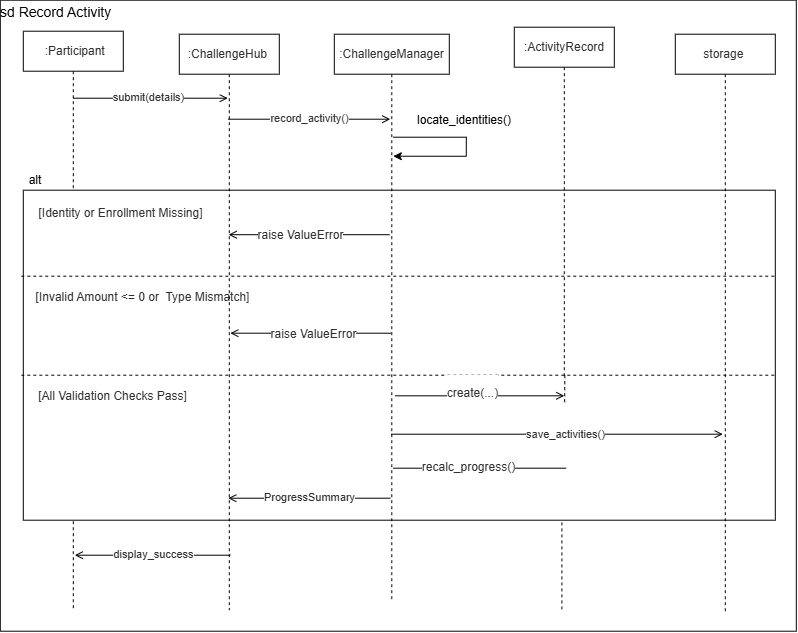

The diagram above was exported from draw.io. Its source (the exported page's mxGraphModel, read from the mxfile embedded in the PNG):
<mxGraphModel dx="1212" dy="661" grid="0" gridSize="10" guides="1" tooltips="1" connect="1" arrows="1" fold="1" page="1" pageScale="1" pageWidth="850" pageHeight="1100" math="0" shadow="0">
  <root>
    <mxCell id="0" />
    <mxCell id="1" parent="0" />
    <mxCell id="lk0ksMJNfkB2U071m52_-1" parent="1" style="verticalAlign=top;align=left;overflow=fill;html=1;whiteSpace=wrap;" value="&lt;p style=&quot;margin: 4px 0px 0px;&quot;&gt;&lt;font style=&quot;font-size: 14px;&quot;&gt;sd Record Activity&lt;/font&gt;&lt;/p&gt;" vertex="1">
      <mxGeometry height="631" width="796" x="22" y="34" as="geometry" />
    </mxCell>
    <mxCell id="lk0ksMJNfkB2U071m52_-9" parent="1" style="shape=umlLifeline;perimeter=lifelinePerimeter;whiteSpace=wrap;html=1;container=1;dropTarget=0;collapsible=0;recursiveResize=0;outlineConnect=0;portConstraint=eastwest;newEdgeStyle={&quot;edgeStyle&quot;:&quot;elbowEdgeStyle&quot;,&quot;elbow&quot;:&quot;vertical&quot;,&quot;curved&quot;:0,&quot;rounded&quot;:0};" value="&lt;pre dir=&quot;ltr&quot; style=&quot;color: rgb(48, 48, 48); text-align: start; background-color: rgb(255, 255, 255);&quot;&gt;&lt;pre dir=&quot;ltr&quot; style=&quot;color: rgb(48, 48, 48); background-color: rgb(255, 255, 255);&quot;&gt;&lt;code&gt;&lt;font face=&quot;Helvetica&quot;&gt; :Participant&lt;/font&gt;&lt;/code&gt;&lt;/pre&gt;&lt;/pre&gt;" vertex="1">
      <mxGeometry height="579" width="100" x="45" y="65" as="geometry" />
    </mxCell>
    <mxCell id="lk0ksMJNfkB2U071m52_-7" edge="1" parent="1" style="html=1;verticalAlign=bottom;startArrow=none;endArrow=open;endFill=0;rounded=0;" value="">
      <mxGeometry relative="1" as="geometry">
        <mxPoint x="95" y="132" as="sourcePoint" />
        <mxPoint x="249.5" y="132" as="targetPoint" />
      </mxGeometry>
    </mxCell>
    <mxCell id="lk0ksMJNfkB2U071m52_-16" connectable="0" parent="lk0ksMJNfkB2U071m52_-7" style="edgeLabel;html=1;align=center;verticalAlign=middle;resizable=0;points=[];" value="&lt;pre dir=&quot;ltr&quot; style=&quot;color: rgb(48, 48, 48); text-align: start;&quot;&gt;&lt;code style=&quot;&quot;&gt;&lt;font face=&quot;Helvetica&quot;&gt;submit(details)&lt;/font&gt;&lt;/code&gt;&lt;/pre&gt;" vertex="1">
      <mxGeometry relative="1" x="-0.0447" y="1" as="geometry">
        <mxPoint as="offset" />
      </mxGeometry>
    </mxCell>
    <mxCell id="lk0ksMJNfkB2U071m52_-14" edge="1" parent="1" style="html=1;verticalAlign=bottom;startArrow=none;endArrow=open;endFill=0;rounded=0;" value="">
      <mxGeometry relative="1" as="geometry">
        <mxPoint x="250" y="153" as="sourcePoint" />
        <mxPoint x="412" y="153" as="targetPoint" />
      </mxGeometry>
    </mxCell>
    <mxCell id="lk0ksMJNfkB2U071m52_-17" connectable="0" parent="lk0ksMJNfkB2U071m52_-14" style="edgeLabel;html=1;align=center;verticalAlign=middle;resizable=0;points=[];" value="&lt;pre dir=&quot;ltr&quot; style=&quot;color: rgb(48, 48, 48); text-align: start;&quot;&gt;&lt;code style=&quot;&quot;&gt;&lt;font face=&quot;Helvetica&quot;&gt;record_activity()&lt;/font&gt;&lt;/code&gt;&lt;/pre&gt;" vertex="1">
      <mxGeometry relative="1" x="-0.163" as="geometry">
        <mxPoint x="12" y="-1" as="offset" />
      </mxGeometry>
    </mxCell>
    <mxCell id="lk0ksMJNfkB2U071m52_-19" parent="1" style="html=1;whiteSpace=wrap;" value="" vertex="1">
      <mxGeometry height="330" width="752" x="45" y="224" as="geometry" />
    </mxCell>
    <mxCell id="lk0ksMJNfkB2U071m52_-21" parent="1" style="text;html=1;whiteSpace=wrap;strokeColor=none;fillColor=none;align=center;verticalAlign=middle;rounded=0;" value="alt" vertex="1">
      <mxGeometry height="30" width="40" x="37" y="199" as="geometry" />
    </mxCell>
    <mxCell id="lk0ksMJNfkB2U071m52_-25" edge="1" parent="1" style="endArrow=none;dashed=1;html=1;rounded=0;exitX=0;exitY=0.116;exitDx=0;exitDy=0;exitPerimeter=0;entryX=1.003;entryY=0.113;entryDx=0;entryDy=0;entryPerimeter=0;" value="">
      <mxGeometry height="50" relative="1" width="50" as="geometry">
        <mxPoint x="43" y="310" as="sourcePoint" />
        <mxPoint x="797" y="310" as="targetPoint" />
      </mxGeometry>
    </mxCell>
    <mxCell id="lk0ksMJNfkB2U071m52_-26" edge="1" parent="1" style="endArrow=none;dashed=1;html=1;rounded=0;exitX=0;exitY=0.116;exitDx=0;exitDy=0;exitPerimeter=0;entryX=1.003;entryY=0.113;entryDx=0;entryDy=0;entryPerimeter=0;" value="">
      <mxGeometry height="50" relative="1" width="50" as="geometry">
        <mxPoint x="43" y="409" as="sourcePoint" />
        <mxPoint x="797" y="409" as="targetPoint" />
      </mxGeometry>
    </mxCell>
    <mxCell id="lk0ksMJNfkB2U071m52_-27" parent="1" style="text;html=1;whiteSpace=wrap;strokeColor=none;fillColor=none;align=center;verticalAlign=middle;rounded=0;" value="&lt;pre dir=&quot;ltr&quot; style=&quot;color: rgb(48, 48, 48); text-align: start; background-color: rgb(255, 255, 255);&quot;&gt;&lt;code style=&quot;&quot;&gt;&lt;font face=&quot;Helvetica&quot;&gt;[Identity or Enrollment Missing]&lt;/font&gt;&lt;/code&gt;&lt;/pre&gt;" vertex="1">
      <mxGeometry height="30" width="201" x="42" y="232" as="geometry" />
    </mxCell>
    <mxCell id="lk0ksMJNfkB2U071m52_-28" parent="1" style="text;html=1;whiteSpace=wrap;strokeColor=none;fillColor=none;align=center;verticalAlign=middle;rounded=0;" value="&lt;pre dir=&quot;ltr&quot; style=&quot;color: rgb(48, 48, 48); text-align: start; background-color: rgb(255, 255, 255);&quot;&gt;&lt;pre dir=&quot;ltr&quot; style=&quot;&quot;&gt;&lt;code style=&quot;&quot;&gt;&lt;font face=&quot;Helvetica&quot;&gt;[Invalid Amount &amp;lt;= 0 or  Type Mismatch]&lt;/font&gt;&lt;/code&gt;&lt;/pre&gt;&lt;/pre&gt;" vertex="1">
      <mxGeometry height="30" width="201" x="64" y="316" as="geometry" />
    </mxCell>
    <mxCell id="lk0ksMJNfkB2U071m52_-29" parent="1" style="text;html=1;whiteSpace=wrap;strokeColor=none;fillColor=none;align=center;verticalAlign=middle;rounded=0;" value="&lt;pre dir=&quot;ltr&quot; style=&quot;color: rgb(48, 48, 48); text-align: start; background-color: rgb(255, 255, 255);&quot;&gt;&lt;pre dir=&quot;ltr&quot; style=&quot;&quot;&gt;&lt;pre dir=&quot;ltr&quot; style=&quot;&quot;&gt;&lt;code style=&quot;&quot;&gt;&lt;font face=&quot;Helvetica&quot;&gt;[All Validation Checks Pass]&lt;/font&gt;&lt;/code&gt;&lt;/pre&gt;&lt;/pre&gt;&lt;/pre&gt;" vertex="1">
      <mxGeometry height="30" width="201" x="34" y="415" as="geometry" />
    </mxCell>
    <mxCell id="lk0ksMJNfkB2U071m52_-10" parent="1" style="shape=umlLifeline;perimeter=lifelinePerimeter;whiteSpace=wrap;html=1;container=1;dropTarget=0;collapsible=0;recursiveResize=0;outlineConnect=0;portConstraint=eastwest;newEdgeStyle={&quot;edgeStyle&quot;:&quot;elbowEdgeStyle&quot;,&quot;elbow&quot;:&quot;vertical&quot;,&quot;curved&quot;:0,&quot;rounded&quot;:0};" value="&lt;pre dir=&quot;ltr&quot; style=&quot;color: rgb(48, 48, 48); text-align: start; background-color: rgb(255, 255, 255);&quot;&gt;&lt;code style=&quot;&quot;&gt;&lt;font face=&quot;Helvetica&quot;&gt;:ChallengeHub &lt;/font&gt;&lt;/code&gt;&lt;/pre&gt;" vertex="1">
      <mxGeometry height="576" width="100" x="201" y="68" as="geometry" />
    </mxCell>
    <mxCell id="lk0ksMJNfkB2U071m52_-11" parent="1" style="shape=umlLifeline;perimeter=lifelinePerimeter;whiteSpace=wrap;html=1;container=1;dropTarget=0;collapsible=0;recursiveResize=0;outlineConnect=0;portConstraint=eastwest;newEdgeStyle={&quot;edgeStyle&quot;:&quot;elbowEdgeStyle&quot;,&quot;elbow&quot;:&quot;vertical&quot;,&quot;curved&quot;:0,&quot;rounded&quot;:0};" value="&lt;pre dir=&quot;ltr&quot; style=&quot;color: rgb(48, 48, 48); text-align: start; background-color: rgb(255, 255, 255);&quot;&gt;&lt;pre dir=&quot;ltr&quot; style=&quot;&quot;&gt;&lt;code style=&quot;&quot;&gt;&lt;font face=&quot;Helvetica&quot;&gt;:ChallengeManager&lt;/font&gt;&lt;/code&gt;&lt;/pre&gt;&lt;/pre&gt;" vertex="1">
      <mxGeometry height="568" width="115" x="356" y="68" as="geometry" />
    </mxCell>
    <mxCell id="lk0ksMJNfkB2U071m52_-13" parent="1" style="shape=umlLifeline;perimeter=lifelinePerimeter;whiteSpace=wrap;html=1;container=1;dropTarget=0;collapsible=0;recursiveResize=0;outlineConnect=0;portConstraint=eastwest;newEdgeStyle={&quot;edgeStyle&quot;:&quot;elbowEdgeStyle&quot;,&quot;elbow&quot;:&quot;vertical&quot;,&quot;curved&quot;:0,&quot;rounded&quot;:0};align=center;verticalAlign=middle;" value="&lt;pre dir=&quot;ltr&quot; style=&quot;color: rgb(48, 48, 48); font-style: normal; font-variant-ligatures: normal; font-variant-caps: normal; font-weight: 400; letter-spacing: normal; orphans: 2; text-indent: 0px; text-transform: none; widows: 2; word-spacing: 0px; -webkit-text-stroke-width: 0px; background-color: rgb(255, 255, 255); text-decoration-thickness: initial; text-decoration-style: initial; text-decoration-color: initial;&quot;&gt;&lt;pre dir=&quot;ltr&quot; style=&quot;&quot;&gt;&lt;code style=&quot;&quot;&gt;&lt;font face=&quot;Helvetica&quot;&gt;storage &lt;/font&gt;&lt;/code&gt;&lt;/pre&gt;&lt;/pre&gt;" vertex="1">
      <mxGeometry height="579" width="100" x="697" y="68" as="geometry" />
    </mxCell>
    <mxCell id="lk0ksMJNfkB2U071m52_-30" edge="1" parent="1" style="html=1;verticalAlign=bottom;startArrow=none;endArrow=open;endFill=0;rounded=0;" target="lk0ksMJNfkB2U071m52_-10" value="">
      <mxGeometry relative="1" as="geometry">
        <mxPoint x="411.33" y="268.5" as="sourcePoint" />
        <mxPoint x="577" y="272" as="targetPoint" />
      </mxGeometry>
    </mxCell>
    <mxCell id="lk0ksMJNfkB2U071m52_-31" connectable="0" parent="lk0ksMJNfkB2U071m52_-30" style="edgeLabel;html=1;align=center;verticalAlign=middle;resizable=0;points=[];" value="&lt;pre dir=&quot;ltr&quot; style=&quot;color: rgb(48, 48, 48); text-align: start;&quot;&gt;&lt;pre dir=&quot;ltr&quot; style=&quot;&quot;&gt;&lt;code style=&quot;&quot;&gt;&lt;font face=&quot;Helvetica&quot; style=&quot;font-size: 12px;&quot;&gt;raise ValueError&lt;br&gt;&lt;br&gt;&lt;/font&gt;&lt;/code&gt;&lt;/pre&gt;&lt;/pre&gt;" vertex="1">
      <mxGeometry relative="1" x="-0.141" as="geometry">
        <mxPoint x="-20" y="7" as="offset" />
      </mxGeometry>
    </mxCell>
    <mxCell id="lk0ksMJNfkB2U071m52_-33" edge="1" parent="1" style="html=1;verticalAlign=bottom;startArrow=none;endArrow=open;endFill=0;rounded=0;" value="">
      <mxGeometry relative="1" as="geometry">
        <mxPoint x="412.8" y="367" as="sourcePoint" />
        <mxPoint x="252" y="367" as="targetPoint" />
      </mxGeometry>
    </mxCell>
    <mxCell id="lk0ksMJNfkB2U071m52_-34" connectable="0" parent="lk0ksMJNfkB2U071m52_-33" style="edgeLabel;html=1;align=center;verticalAlign=middle;resizable=0;points=[];" value="&lt;pre dir=&quot;ltr&quot; style=&quot;color: rgb(48, 48, 48); text-align: start;&quot;&gt;&lt;pre dir=&quot;ltr&quot; style=&quot;&quot;&gt;&lt;pre dir=&quot;ltr&quot; style=&quot;&quot;&gt;&lt;code style=&quot;&quot;&gt;&lt;font face=&quot;Helvetica&quot; style=&quot;font-size: 12px;&quot;&gt;raise ValueError&lt;/font&gt;&lt;/code&gt;&lt;/pre&gt;&lt;/pre&gt;&lt;/pre&gt;" vertex="1">
      <mxGeometry relative="1" x="-0.141" as="geometry">
        <mxPoint x="-9" y="1" as="offset" />
      </mxGeometry>
    </mxCell>
    <mxCell id="lk0ksMJNfkB2U071m52_-37" edge="1" parent="1" style="endArrow=none;dashed=1;html=1;rounded=0;exitX=0.474;exitY=0.999;exitDx=0;exitDy=0;exitPerimeter=0;" value="">
      <mxGeometry height="50" relative="1" width="50" as="geometry">
        <mxPoint x="586" y="490.00399999999985" as="sourcePoint" />
        <mxPoint x="586.5520000000001" y="407.44" as="targetPoint" />
      </mxGeometry>
    </mxCell>
    <mxCell id="lk0ksMJNfkB2U071m52_-42" edge="1" parent="1" style="html=1;verticalAlign=bottom;startArrow=none;endArrow=open;endFill=0;rounded=0;" value="">
      <mxGeometry relative="1" as="geometry">
        <mxPoint x="412" y="532" as="sourcePoint" />
        <mxPoint x="250" y="532" as="targetPoint" />
      </mxGeometry>
    </mxCell>
    <mxCell id="lk0ksMJNfkB2U071m52_-43" connectable="0" parent="lk0ksMJNfkB2U071m52_-42" style="edgeLabel;html=1;align=center;verticalAlign=middle;resizable=0;points=[];" value="&lt;pre dir=&quot;ltr&quot; style=&quot;color: rgb(48, 48, 48); text-align: start;&quot;&gt;&lt;pre dir=&quot;ltr&quot; style=&quot;&quot;&gt;&lt;code style=&quot;&quot;&gt;&lt;font face=&quot;Helvetica&quot;&gt;ProgressSummary&lt;/font&gt;&lt;/code&gt;&lt;/pre&gt;&lt;/pre&gt;" vertex="1">
      <mxGeometry relative="1" x="-0.163" as="geometry">
        <mxPoint x="-13" y="-1" as="offset" />
      </mxGeometry>
    </mxCell>
    <mxCell id="lk0ksMJNfkB2U071m52_-44" edge="1" parent="1" style="html=1;verticalAlign=bottom;startArrow=none;endArrow=open;endFill=0;rounded=0;" value="">
      <mxGeometry relative="1" as="geometry">
        <mxPoint x="252" y="589" as="sourcePoint" />
        <mxPoint x="96.5" y="589" as="targetPoint" />
      </mxGeometry>
    </mxCell>
    <mxCell id="lk0ksMJNfkB2U071m52_-45" connectable="0" parent="lk0ksMJNfkB2U071m52_-44" style="edgeLabel;html=1;align=center;verticalAlign=middle;resizable=0;points=[];" value="&lt;pre dir=&quot;ltr&quot; style=&quot;color: rgb(48, 48, 48); text-align: start;&quot;&gt;&lt;pre dir=&quot;ltr&quot; style=&quot;&quot;&gt;&lt;code style=&quot;&quot;&gt;&lt;font face=&quot;Helvetica&quot;&gt;display_success&lt;/font&gt;&lt;/code&gt;&lt;/pre&gt;&lt;/pre&gt;" vertex="1">
      <mxGeometry relative="1" x="-0.163" as="geometry">
        <mxPoint x="-13" y="-1" as="offset" />
      </mxGeometry>
    </mxCell>
    <mxCell id="lk0ksMJNfkB2U071m52_-46" edge="1" parent="1" style="html=1;verticalAlign=bottom;startArrow=none;endArrow=open;endFill=0;rounded=0;" value="">
      <mxGeometry relative="1" as="geometry">
        <mxPoint x="417" y="429.62" as="sourcePoint" />
        <mxPoint x="586" y="429.62" as="targetPoint" />
      </mxGeometry>
    </mxCell>
    <mxCell id="lk0ksMJNfkB2U071m52_-47" connectable="0" parent="lk0ksMJNfkB2U071m52_-46" style="edgeLabel;html=1;align=center;verticalAlign=middle;resizable=0;points=[];" value="&lt;pre dir=&quot;ltr&quot; style=&quot;color: rgb(48, 48, 48); text-align: start;&quot;&gt;&lt;pre dir=&quot;ltr&quot; style=&quot;&quot;&gt;&lt;code style=&quot;&quot;&gt;&lt;font face=&quot;Helvetica&quot; style=&quot;font-size: 12px;&quot;&gt;create(...)&lt;/font&gt;&lt;/code&gt;&lt;/pre&gt;&lt;/pre&gt;" vertex="1">
      <mxGeometry relative="1" x="-0.141" as="geometry">
        <mxPoint x="4" y="-3" as="offset" />
      </mxGeometry>
    </mxCell>
    <mxCell id="lk0ksMJNfkB2U071m52_-48" edge="1" parent="1" style="html=1;verticalAlign=bottom;startArrow=none;endArrow=open;endFill=0;rounded=0;" value="">
      <mxGeometry relative="1" as="geometry">
        <mxPoint x="413" y="468" as="sourcePoint" />
        <mxPoint x="744.5" y="468" as="targetPoint" />
      </mxGeometry>
    </mxCell>
    <mxCell id="lk0ksMJNfkB2U071m52_-49" connectable="0" parent="lk0ksMJNfkB2U071m52_-48" style="edgeLabel;html=1;align=center;verticalAlign=middle;resizable=0;points=[];" value="&lt;font&gt;&lt;br&gt;&lt;/font&gt;&lt;pre dir=&quot;ltr&quot; style=&quot;color: rgb(48, 48, 48); font-style: normal; font-variant-ligatures: normal; font-variant-caps: normal; font-weight: 400; letter-spacing: normal; orphans: 2; text-align: start; text-indent: 0px; text-transform: none; widows: 2; word-spacing: 0px; -webkit-text-stroke-width: 0px; background-color: rgb(255, 255, 255); text-decoration-thickness: initial; text-decoration-style: initial; text-decoration-color: initial;&quot;&gt;&lt;code&gt;&lt;font face=&quot;Helvetica&quot;&gt;save_activities()&lt;/font&gt;&lt;/code&gt;&lt;/pre&gt;&lt;font&gt;&lt;br&gt;&lt;/font&gt;" vertex="1">
      <mxGeometry relative="1" x="-0.141" as="geometry">
        <mxPoint x="31" as="offset" />
      </mxGeometry>
    </mxCell>
    <mxCell id="lk0ksMJNfkB2U071m52_-54" edge="1" parent="1" style="endArrow=none;html=1;rounded=0;" value="">
      <mxGeometry height="50" relative="1" width="50" as="geometry">
        <mxPoint x="415" y="502" as="sourcePoint" />
        <mxPoint x="587.83" y="502" as="targetPoint" />
      </mxGeometry>
    </mxCell>
    <mxCell id="lk0ksMJNfkB2U071m52_-55" connectable="0" parent="lk0ksMJNfkB2U071m52_-54" style="edgeLabel;html=1;align=center;verticalAlign=middle;resizable=0;points=[];" value="&lt;pre dir=&quot;ltr&quot; style=&quot;color: rgb(48, 48, 48); text-align: start;&quot;&gt;&lt;code style=&quot;&quot;&gt;&lt;font face=&quot;Helvetica&quot; style=&quot;font-size: 12px;&quot;&gt;recalc_progress()&lt;/font&gt;&lt;/code&gt;&lt;/pre&gt;" vertex="1">
      <mxGeometry relative="1" x="-0.1472" y="1" as="geometry">
        <mxPoint as="offset" />
      </mxGeometry>
    </mxCell>
    <mxCell id="lk0ksMJNfkB2U071m52_-57" edge="1" parent="1" style="endArrow=none;dashed=1;html=1;rounded=0;" value="">
      <mxGeometry height="50" relative="1" width="50" as="geometry">
        <mxPoint x="583.6" y="643.2" as="sourcePoint" />
        <mxPoint x="583.6" y="554" as="targetPoint" />
      </mxGeometry>
    </mxCell>
    <mxCell id="lk0ksMJNfkB2U071m52_-12" parent="1" style="shape=umlLifeline;perimeter=lifelinePerimeter;whiteSpace=wrap;html=1;container=1;dropTarget=0;collapsible=0;recursiveResize=0;outlineConnect=0;portConstraint=eastwest;newEdgeStyle={&quot;edgeStyle&quot;:&quot;elbowEdgeStyle&quot;,&quot;elbow&quot;:&quot;vertical&quot;,&quot;curved&quot;:0,&quot;rounded&quot;:0};" value="&lt;font face=&quot;Helvetica&quot;&gt;&lt;br&gt;&lt;/font&gt;&lt;pre dir=&quot;ltr&quot; style=&quot;color: rgb(48, 48, 48); font-style: normal; font-variant-ligatures: normal; font-variant-caps: normal; font-weight: 400; letter-spacing: normal; orphans: 2; text-align: start; text-indent: 0px; text-transform: none; widows: 2; word-spacing: 0px; -webkit-text-stroke-width: 0px; background-color: rgb(255, 255, 255); text-decoration-thickness: initial; text-decoration-style: initial; text-decoration-color: initial;&quot;&gt;&lt;code&gt;&lt;font face=&quot;Helvetica&quot;&gt;:ActivityRecord&lt;/font&gt;&lt;/code&gt;&lt;/pre&gt;&lt;font face=&quot;Helvetica&quot;&gt;&lt;br&gt;&lt;/font&gt;" vertex="1">
      <mxGeometry height="350" width="100" x="536" y="61" as="geometry" />
    </mxCell>
    <mxCell id="lk0ksMJNfkB2U071m52_-64" edge="1" parent="1" style="endArrow=classic;html=1;rounded=0;edgeStyle=orthogonalEdgeStyle;libavoidRouting=1;" value="">
      <mxGeometry height="50" relative="1" width="50" as="geometry">
        <Array as="points">
          <mxPoint x="488.00000000000045" y="171" />
          <mxPoint x="488.00000000000045" y="190" />
        </Array>
        <mxPoint x="415.00000000000045" y="171" as="sourcePoint" />
        <mxPoint x="415.00000000000045" y="190.0000000000001" as="targetPoint" />
      </mxGeometry>
    </mxCell>
    <mxCell id="lk0ksMJNfkB2U071m52_-65" parent="1" style="text;html=1;whiteSpace=wrap;strokeColor=none;fillColor=none;align=center;verticalAlign=middle;rounded=0;" value="locate_identities()" vertex="1">
      <mxGeometry height="30" width="60" x="456" y="139" as="geometry" />
    </mxCell>
  </root>
</mxGraphModel>